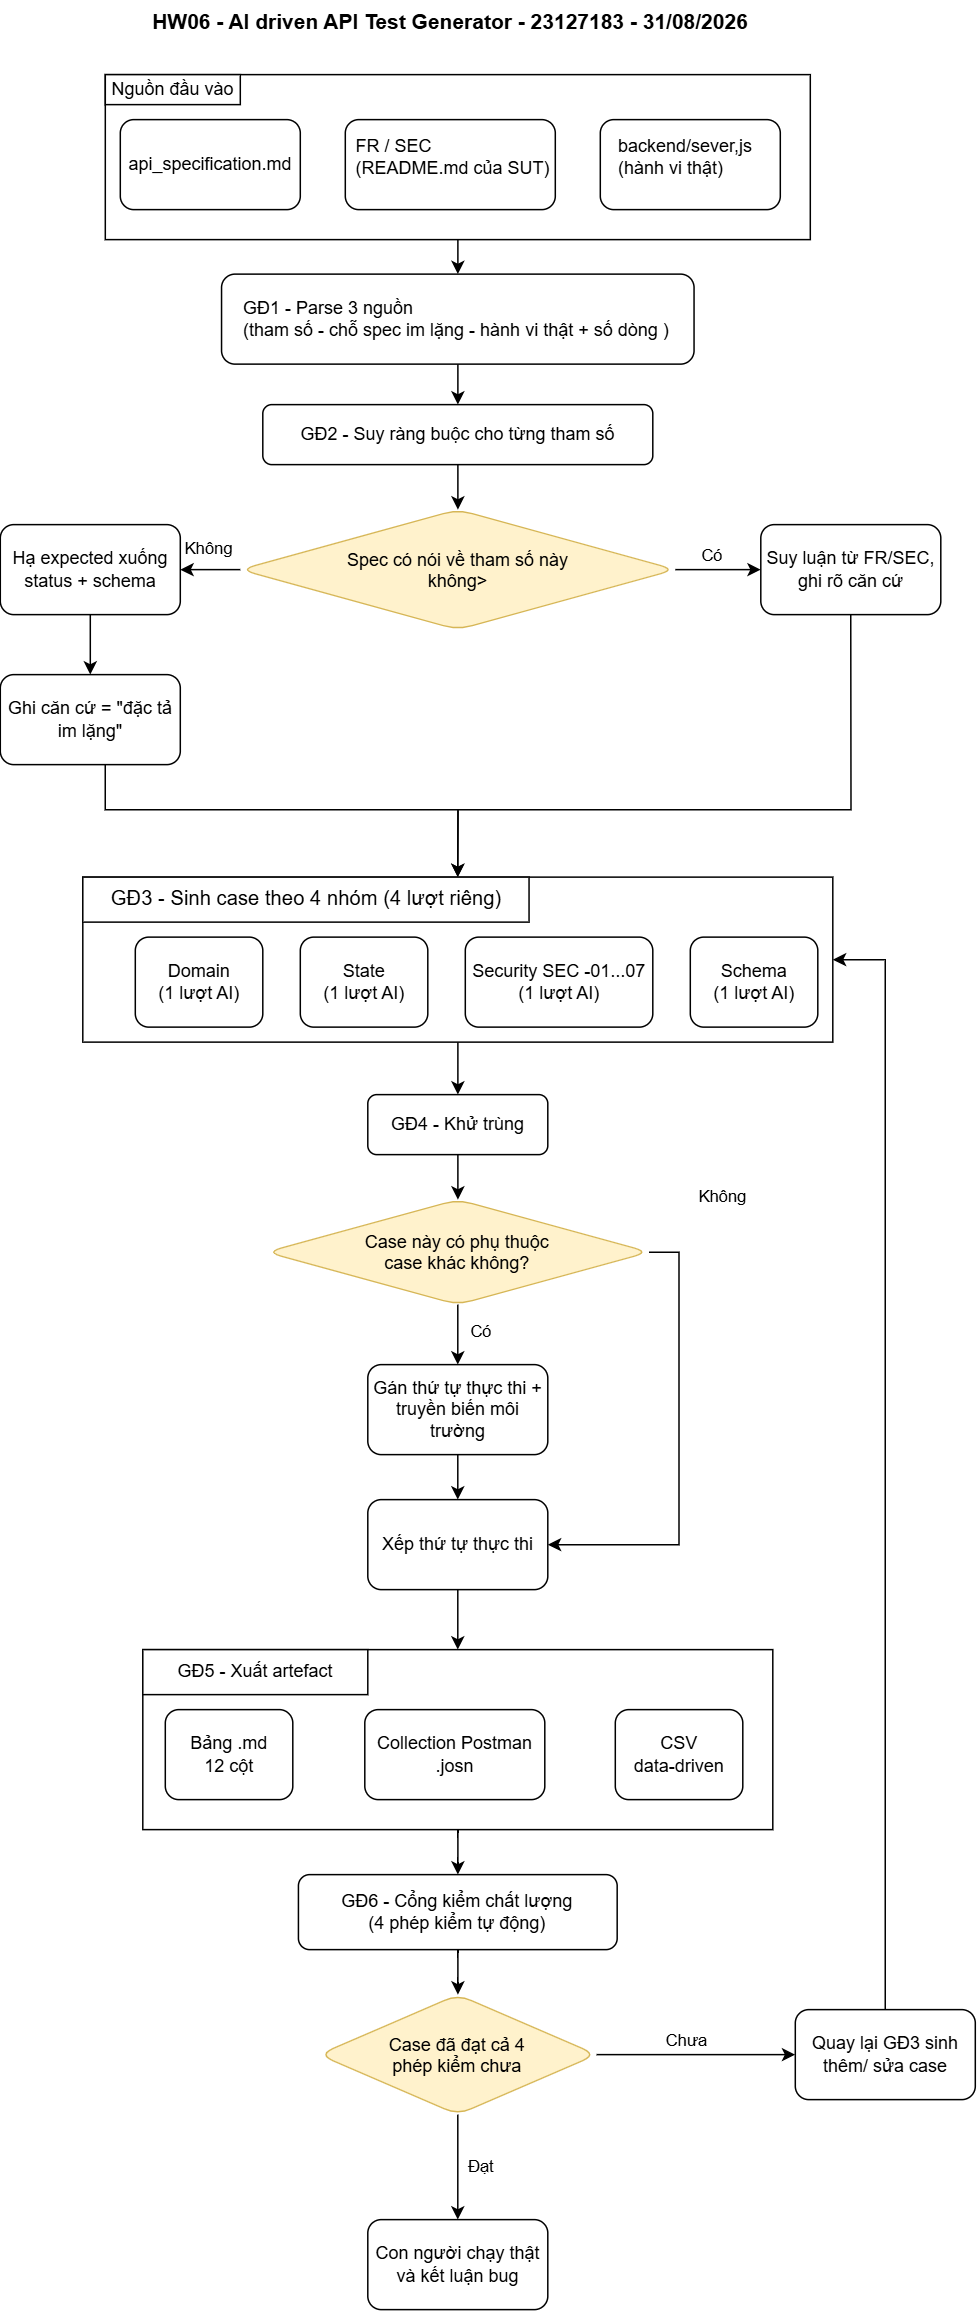

The diagram above was exported from draw.io. Its source (the exported page's mxGraphModel, read from the mxfile embedded in the PNG):
<mxGraphModel dx="1498" dy="662" grid="1" gridSize="10" guides="1" tooltips="1" connect="1" arrows="1" fold="1" page="1" pageScale="1" pageWidth="827" pageHeight="1169" math="0" shadow="0">
  <root>
    <mxCell id="0" />
    <mxCell id="1" parent="0" />
    <mxCell id="ufAxcBTxczBDxX1XLyzN-2" parent="1" style="text;html=1;whiteSpace=wrap;strokeColor=none;fillColor=none;align=center;verticalAlign=middle;rounded=0;" value="&lt;b&gt;&lt;font style=&quot;font-size: 14px;&quot;&gt;HW06 - AI driven API Test Generator - 23127183 - 31/08/2026&lt;/font&gt;&lt;/b&gt;" vertex="1">
      <mxGeometry height="30" width="400" x="300" y="30" as="geometry" />
    </mxCell>
    <mxCell id="ufAxcBTxczBDxX1XLyzN-16" edge="1" parent="1" source="ufAxcBTxczBDxX1XLyzN-3" style="edgeStyle=orthogonalEdgeStyle;rounded=0;orthogonalLoop=1;jettySize=auto;html=1;" target="ufAxcBTxczBDxX1XLyzN-15" value="">
      <mxGeometry relative="1" as="geometry" />
    </mxCell>
    <mxCell id="ufAxcBTxczBDxX1XLyzN-3" parent="1" style="rounded=0;whiteSpace=wrap;html=1;" value="" vertex="1">
      <mxGeometry height="110" width="470" x="270" y="80" as="geometry" />
    </mxCell>
    <mxCell id="ufAxcBTxczBDxX1XLyzN-4" parent="1" style="rounded=0;whiteSpace=wrap;html=1;" value="" vertex="1">
      <mxGeometry height="20" width="90" x="270" y="80" as="geometry" />
    </mxCell>
    <mxCell id="ufAxcBTxczBDxX1XLyzN-5" parent="1" style="text;html=1;whiteSpace=wrap;strokeColor=none;fillColor=none;align=center;verticalAlign=middle;rounded=0;" value="Nguồn đầu vào" vertex="1">
      <mxGeometry height="30" width="90" x="270" y="75" as="geometry" />
    </mxCell>
    <mxCell id="ufAxcBTxczBDxX1XLyzN-6" parent="1" style="rounded=1;whiteSpace=wrap;html=1;" value="" vertex="1">
      <mxGeometry height="60" width="120" x="280" y="110" as="geometry" />
    </mxCell>
    <mxCell id="ufAxcBTxczBDxX1XLyzN-8" parent="1" style="rounded=1;whiteSpace=wrap;html=1;" value="" vertex="1">
      <mxGeometry height="60" width="140" x="430" y="110" as="geometry" />
    </mxCell>
    <mxCell id="ufAxcBTxczBDxX1XLyzN-9" parent="1" style="rounded=1;whiteSpace=wrap;html=1;" value="" vertex="1">
      <mxGeometry height="60" width="120" x="600" y="110" as="geometry" />
    </mxCell>
    <mxCell id="ufAxcBTxczBDxX1XLyzN-11" parent="1" style="text;html=1;whiteSpace=wrap;strokeColor=none;fillColor=none;align=center;verticalAlign=middle;rounded=0;" value="api_specification.md" vertex="1">
      <mxGeometry height="30" width="60" x="310" y="125" as="geometry" />
    </mxCell>
    <mxCell id="ufAxcBTxczBDxX1XLyzN-12" parent="1" style="text;html=1;whiteSpace=wrap;strokeColor=none;fillColor=none;align=left;verticalAlign=middle;rounded=0;" value="FR / SEC&lt;br&gt;(README.md của SUT)" vertex="1">
      <mxGeometry height="60" width="140" x="435" y="105" as="geometry" />
    </mxCell>
    <mxCell id="ufAxcBTxczBDxX1XLyzN-14" parent="1" style="text;html=1;whiteSpace=wrap;strokeColor=none;fillColor=none;align=left;verticalAlign=middle;rounded=0;" value="backend/sever,js&lt;div&gt;(hành vi thật)&lt;/div&gt;" vertex="1">
      <mxGeometry height="60" width="140" x="610" y="105" as="geometry" />
    </mxCell>
    <mxCell id="ufAxcBTxczBDxX1XLyzN-19" edge="1" parent="1" source="ufAxcBTxczBDxX1XLyzN-15" style="edgeStyle=orthogonalEdgeStyle;rounded=0;orthogonalLoop=1;jettySize=auto;html=1;" target="ufAxcBTxczBDxX1XLyzN-18" value="">
      <mxGeometry relative="1" as="geometry" />
    </mxCell>
    <mxCell id="ufAxcBTxczBDxX1XLyzN-15" parent="1" style="rounded=1;whiteSpace=wrap;html=1;" value="" vertex="1">
      <mxGeometry height="60" width="315" x="347.5" y="213" as="geometry" />
    </mxCell>
    <mxCell id="ufAxcBTxczBDxX1XLyzN-17" parent="1" style="text;html=1;whiteSpace=wrap;strokeColor=none;fillColor=none;align=left;verticalAlign=middle;rounded=0;" value="GĐ1 - Parse 3 nguồn&lt;div&gt;(tham số - chỗ spec im lặng - hành vi thật + số dòng )&lt;/div&gt;" vertex="1">
      <mxGeometry height="30" width="290" x="360" y="228" as="geometry" />
    </mxCell>
    <mxCell id="ufAxcBTxczBDxX1XLyzN-22" edge="1" parent="1" source="ufAxcBTxczBDxX1XLyzN-18" style="edgeStyle=orthogonalEdgeStyle;rounded=0;orthogonalLoop=1;jettySize=auto;html=1;" target="ufAxcBTxczBDxX1XLyzN-21" value="">
      <mxGeometry relative="1" as="geometry" />
    </mxCell>
    <mxCell id="ufAxcBTxczBDxX1XLyzN-18" parent="1" style="whiteSpace=wrap;html=1;rounded=1;" value="GĐ2 - Suy ràng buộc cho từng tham số" vertex="1">
      <mxGeometry height="40" width="260" x="375" y="300" as="geometry" />
    </mxCell>
    <mxCell id="ufAxcBTxczBDxX1XLyzN-24" edge="1" parent="1" source="ufAxcBTxczBDxX1XLyzN-21" style="edgeStyle=orthogonalEdgeStyle;rounded=0;orthogonalLoop=1;jettySize=auto;html=1;" target="ufAxcBTxczBDxX1XLyzN-23" value="">
      <mxGeometry relative="1" as="geometry" />
    </mxCell>
    <mxCell id="ufAxcBTxczBDxX1XLyzN-29" connectable="0" parent="ufAxcBTxczBDxX1XLyzN-24" style="edgeLabel;html=1;align=center;verticalAlign=middle;resizable=0;points=[];" value="Có" vertex="1">
      <mxGeometry relative="1" x="-0.2641" as="geometry">
        <mxPoint x="3" y="-10" as="offset" />
      </mxGeometry>
    </mxCell>
    <mxCell id="ufAxcBTxczBDxX1XLyzN-26" edge="1" parent="1" source="ufAxcBTxczBDxX1XLyzN-21" style="edgeStyle=orthogonalEdgeStyle;rounded=0;orthogonalLoop=1;jettySize=auto;html=1;" target="ufAxcBTxczBDxX1XLyzN-25" value="">
      <mxGeometry relative="1" as="geometry" />
    </mxCell>
    <mxCell id="ufAxcBTxczBDxX1XLyzN-27" connectable="0" parent="ufAxcBTxczBDxX1XLyzN-26" style="edgeLabel;html=1;align=center;verticalAlign=middle;resizable=0;points=[];" value="Không&amp;nbsp;" vertex="1">
      <mxGeometry relative="1" x="-0.0048" y="-2" as="geometry">
        <mxPoint y="-13" as="offset" />
      </mxGeometry>
    </mxCell>
    <mxCell id="ufAxcBTxczBDxX1XLyzN-21" parent="1" style="rhombus;whiteSpace=wrap;html=1;shapeInside=1;rounded=1;fillColor=#fff2cc;strokeColor=#d6b656;" value="Spec có nói về tham số này không&amp;gt;" vertex="1">
      <mxGeometry height="80" width="290" x="360" y="370" as="geometry" />
    </mxCell>
    <mxCell id="ufAxcBTxczBDxX1XLyzN-36" edge="1" parent="1" source="ufAxcBTxczBDxX1XLyzN-23" style="edgeStyle=orthogonalEdgeStyle;rounded=0;orthogonalLoop=1;jettySize=auto;html=1;exitX=0.5;exitY=1;exitDx=0;exitDy=0;entryX=0.5;entryY=0;entryDx=0;entryDy=0;" target="ufAxcBTxczBDxX1XLyzN-32">
      <mxGeometry relative="1" as="geometry">
        <Array as="points">
          <mxPoint x="767" y="570" />
          <mxPoint x="505" y="570" />
        </Array>
      </mxGeometry>
    </mxCell>
    <mxCell id="ufAxcBTxczBDxX1XLyzN-23" parent="1" style="whiteSpace=wrap;html=1;rounded=1;" value="Suy luận từ FR/SEC, ghi rõ căn cứ" vertex="1">
      <mxGeometry height="60" width="120" x="707" y="380" as="geometry" />
    </mxCell>
    <mxCell id="ufAxcBTxczBDxX1XLyzN-31" edge="1" parent="1" source="ufAxcBTxczBDxX1XLyzN-25" style="edgeStyle=orthogonalEdgeStyle;rounded=0;orthogonalLoop=1;jettySize=auto;html=1;" target="ufAxcBTxczBDxX1XLyzN-30" value="">
      <mxGeometry relative="1" as="geometry" />
    </mxCell>
    <mxCell id="ufAxcBTxczBDxX1XLyzN-25" parent="1" style="whiteSpace=wrap;html=1;rounded=1;" value="Hạ expected xuống status + schema" vertex="1">
      <mxGeometry height="60" width="120" x="200" y="380" as="geometry" />
    </mxCell>
    <mxCell id="ufAxcBTxczBDxX1XLyzN-35" edge="1" parent="1" source="ufAxcBTxczBDxX1XLyzN-30" style="edgeStyle=orthogonalEdgeStyle;rounded=0;orthogonalLoop=1;jettySize=auto;html=1;entryX=0.5;entryY=0;entryDx=0;entryDy=0;" target="ufAxcBTxczBDxX1XLyzN-32">
      <mxGeometry relative="1" as="geometry">
        <Array as="points">
          <mxPoint x="270" y="570" />
          <mxPoint x="505" y="570" />
        </Array>
      </mxGeometry>
    </mxCell>
    <mxCell id="ufAxcBTxczBDxX1XLyzN-30" parent="1" style="whiteSpace=wrap;html=1;rounded=1;" value="Ghi căn cứ = &quot;đặc tả im lặng&quot;" vertex="1">
      <mxGeometry height="60" width="120" x="200" y="480" as="geometry" />
    </mxCell>
    <mxCell id="ufAxcBTxczBDxX1XLyzN-43" edge="1" parent="1" source="ufAxcBTxczBDxX1XLyzN-32" style="edgeStyle=orthogonalEdgeStyle;rounded=0;orthogonalLoop=1;jettySize=auto;html=1;" target="ufAxcBTxczBDxX1XLyzN-42" value="">
      <mxGeometry relative="1" as="geometry" />
    </mxCell>
    <mxCell id="ufAxcBTxczBDxX1XLyzN-32" parent="1" style="rounded=0;whiteSpace=wrap;html=1;" value="" vertex="1">
      <mxGeometry height="110" width="500" x="255" y="615" as="geometry" />
    </mxCell>
    <mxCell id="ufAxcBTxczBDxX1XLyzN-33" parent="1" style="rounded=0;whiteSpace=wrap;html=1;" value="&lt;font style=&quot;font-size: 13.5px;&quot;&gt;GĐ3 - Sinh case theo 4 nhóm (4 lượt riêng)&lt;/font&gt;" vertex="1">
      <mxGeometry height="30" width="297.5" x="255" y="615" as="geometry" />
    </mxCell>
    <mxCell id="ufAxcBTxczBDxX1XLyzN-38" parent="1" style="rounded=1;whiteSpace=wrap;html=1;" value="Domain&lt;div&gt;(1 lượt AI)&lt;/div&gt;" vertex="1">
      <mxGeometry height="60" width="85" x="290" y="655" as="geometry" />
    </mxCell>
    <mxCell id="ufAxcBTxczBDxX1XLyzN-39" parent="1" style="rounded=1;whiteSpace=wrap;html=1;" value="State&lt;div&gt;(1 lượt AI)&lt;/div&gt;" vertex="1">
      <mxGeometry height="60" width="85" x="400" y="655" as="geometry" />
    </mxCell>
    <mxCell id="ufAxcBTxczBDxX1XLyzN-40" parent="1" style="rounded=1;whiteSpace=wrap;html=1;" value="&lt;div&gt;Security SEC -01...07&lt;/div&gt;&lt;div&gt;(1 lượt AI)&lt;/div&gt;" vertex="1">
      <mxGeometry height="60" width="125" x="510" y="655" as="geometry" />
    </mxCell>
    <mxCell id="ufAxcBTxczBDxX1XLyzN-41" parent="1" style="rounded=1;whiteSpace=wrap;html=1;" value="Schema&lt;div&gt;(1 lượt AI)&lt;/div&gt;" vertex="1">
      <mxGeometry height="60" width="85" x="660" y="655" as="geometry" />
    </mxCell>
    <mxCell id="ufAxcBTxczBDxX1XLyzN-46" edge="1" parent="1" source="ufAxcBTxczBDxX1XLyzN-42" style="edgeStyle=orthogonalEdgeStyle;rounded=0;orthogonalLoop=1;jettySize=auto;html=1;" target="ufAxcBTxczBDxX1XLyzN-45" value="">
      <mxGeometry relative="1" as="geometry" />
    </mxCell>
    <mxCell id="ufAxcBTxczBDxX1XLyzN-42" parent="1" style="rounded=1;whiteSpace=wrap;html=1;" value="GĐ4 - Khử trùng" vertex="1">
      <mxGeometry height="40" width="120" x="445" y="760" as="geometry" />
    </mxCell>
    <mxCell id="ufAxcBTxczBDxX1XLyzN-48" edge="1" parent="1" source="ufAxcBTxczBDxX1XLyzN-45" style="edgeStyle=orthogonalEdgeStyle;rounded=0;orthogonalLoop=1;jettySize=auto;html=1;" target="ufAxcBTxczBDxX1XLyzN-47" value="">
      <mxGeometry relative="1" as="geometry" />
    </mxCell>
    <mxCell id="ufAxcBTxczBDxX1XLyzN-49" connectable="0" parent="ufAxcBTxczBDxX1XLyzN-48" style="edgeLabel;html=1;align=center;verticalAlign=middle;resizable=0;points=[];" value="Có" vertex="1">
      <mxGeometry relative="1" x="-0.144" y="-2" as="geometry">
        <mxPoint x="17" as="offset" />
      </mxGeometry>
    </mxCell>
    <mxCell id="ufAxcBTxczBDxX1XLyzN-55" edge="1" parent="1" source="ufAxcBTxczBDxX1XLyzN-45" style="edgeStyle=orthogonalEdgeStyle;rounded=0;orthogonalLoop=1;jettySize=auto;html=1;exitX=1;exitY=0.5;exitDx=0;exitDy=0;entryX=1;entryY=0.5;entryDx=0;entryDy=0;" target="ufAxcBTxczBDxX1XLyzN-52">
      <mxGeometry relative="1" as="geometry" />
    </mxCell>
    <mxCell id="ufAxcBTxczBDxX1XLyzN-56" connectable="0" parent="ufAxcBTxczBDxX1XLyzN-55" style="edgeLabel;html=1;align=center;verticalAlign=middle;resizable=0;points=[];" value="Không" vertex="1">
      <mxGeometry relative="1" x="-0.1592" y="3" as="geometry">
        <mxPoint x="25" y="-145" as="offset" />
      </mxGeometry>
    </mxCell>
    <mxCell id="ufAxcBTxczBDxX1XLyzN-45" parent="1" style="rhombus;whiteSpace=wrap;html=1;shapeInside=1;rounded=1;fillColor=#fff2cc;strokeColor=#d6b656;" value="Case này có phụ thuộc case khác không?" vertex="1">
      <mxGeometry height="70" width="255" x="377.5" y="830" as="geometry" />
    </mxCell>
    <mxCell id="NnIlkU7dOVOeeVB9cDLp-1" edge="1" parent="1" source="ufAxcBTxczBDxX1XLyzN-47" style="edgeStyle=orthogonalEdgeStyle;rounded=0;orthogonalLoop=1;jettySize=auto;html=1;exitX=0.5;exitY=1;exitDx=0;exitDy=0;entryX=0.5;entryY=0;entryDx=0;entryDy=0;" target="ufAxcBTxczBDxX1XLyzN-52">
      <mxGeometry relative="1" as="geometry" />
    </mxCell>
    <mxCell id="ufAxcBTxczBDxX1XLyzN-47" parent="1" style="whiteSpace=wrap;html=1;rounded=1;" value="Gán thứ tự thực thi + truyền biến môi trường" vertex="1">
      <mxGeometry height="60" width="120" x="445" y="940" as="geometry" />
    </mxCell>
    <mxCell id="NnIlkU7dOVOeeVB9cDLp-4" edge="1" parent="1" source="ufAxcBTxczBDxX1XLyzN-52" style="edgeStyle=orthogonalEdgeStyle;rounded=0;orthogonalLoop=1;jettySize=auto;html=1;exitX=0.5;exitY=1;exitDx=0;exitDy=0;entryX=0.5;entryY=0;entryDx=0;entryDy=0;" target="ufAxcBTxczBDxX1XLyzN-57">
      <mxGeometry relative="1" as="geometry" />
    </mxCell>
    <mxCell id="ufAxcBTxczBDxX1XLyzN-52" parent="1" style="whiteSpace=wrap;html=1;rounded=1;" value="Xếp thứ tự thực thi" vertex="1">
      <mxGeometry height="60" width="120" x="445" y="1030" as="geometry" />
    </mxCell>
    <mxCell id="rjMNbbnDL3NDKEKioNot-5" edge="1" parent="1" source="ufAxcBTxczBDxX1XLyzN-57" style="edgeStyle=orthogonalEdgeStyle;rounded=0;orthogonalLoop=1;jettySize=auto;html=1;" target="rjMNbbnDL3NDKEKioNot-4" value="">
      <mxGeometry relative="1" as="geometry" />
    </mxCell>
    <mxCell id="ufAxcBTxczBDxX1XLyzN-57" parent="1" style="rounded=0;whiteSpace=wrap;html=1;" value="" vertex="1">
      <mxGeometry height="120" width="420" x="295" y="1130" as="geometry" />
    </mxCell>
    <mxCell id="ufAxcBTxczBDxX1XLyzN-59" parent="1" style="rounded=0;whiteSpace=wrap;html=1;" value="GĐ5 - Xuất artefact" vertex="1">
      <mxGeometry height="30" width="150" x="295" y="1130" as="geometry" />
    </mxCell>
    <mxCell id="rjMNbbnDL3NDKEKioNot-1" parent="1" style="rounded=1;whiteSpace=wrap;html=1;" value="Bảng .md&lt;div&gt;12 cột&lt;/div&gt;" vertex="1">
      <mxGeometry height="60" width="85" x="310" y="1170" as="geometry" />
    </mxCell>
    <mxCell id="rjMNbbnDL3NDKEKioNot-2" parent="1" style="rounded=1;whiteSpace=wrap;html=1;" value="Collection Postman .josn" vertex="1">
      <mxGeometry height="60" width="120" x="443" y="1170" as="geometry" />
    </mxCell>
    <mxCell id="rjMNbbnDL3NDKEKioNot-3" parent="1" style="rounded=1;whiteSpace=wrap;html=1;" value="CSV&lt;div&gt;data-driven&lt;/div&gt;" vertex="1">
      <mxGeometry height="60" width="85" x="610" y="1170" as="geometry" />
    </mxCell>
    <mxCell id="rjMNbbnDL3NDKEKioNot-7" edge="1" parent="1" source="rjMNbbnDL3NDKEKioNot-4" style="edgeStyle=orthogonalEdgeStyle;rounded=0;orthogonalLoop=1;jettySize=auto;html=1;" target="rjMNbbnDL3NDKEKioNot-6" value="">
      <mxGeometry relative="1" as="geometry" />
    </mxCell>
    <mxCell id="rjMNbbnDL3NDKEKioNot-4" parent="1" style="rounded=1;whiteSpace=wrap;html=1;" value="GĐ6 - Cổng kiểm chất lượng&lt;div&gt;(4 phép kiểm tự động)&lt;/div&gt;" vertex="1">
      <mxGeometry height="50" width="212.5" x="398.75" y="1280" as="geometry" />
    </mxCell>
    <mxCell id="rjMNbbnDL3NDKEKioNot-9" edge="1" parent="1" source="rjMNbbnDL3NDKEKioNot-6" style="edgeStyle=orthogonalEdgeStyle;rounded=0;orthogonalLoop=1;jettySize=auto;html=1;" target="rjMNbbnDL3NDKEKioNot-8" value="">
      <mxGeometry relative="1" as="geometry" />
    </mxCell>
    <mxCell id="rjMNbbnDL3NDKEKioNot-10" connectable="0" parent="rjMNbbnDL3NDKEKioNot-9" style="edgeLabel;html=1;align=center;verticalAlign=middle;resizable=0;points=[];" value="Chưa" vertex="1">
      <mxGeometry relative="1" x="-0.6071" y="-1" as="geometry">
        <mxPoint x="33" y="-11" as="offset" />
      </mxGeometry>
    </mxCell>
    <mxCell id="rjMNbbnDL3NDKEKioNot-12" edge="1" parent="1" source="rjMNbbnDL3NDKEKioNot-6" style="edgeStyle=orthogonalEdgeStyle;rounded=0;orthogonalLoop=1;jettySize=auto;html=1;" value="">
      <mxGeometry relative="1" as="geometry">
        <mxPoint x="505" y="1510" as="targetPoint" />
      </mxGeometry>
    </mxCell>
    <mxCell id="rjMNbbnDL3NDKEKioNot-15" connectable="0" parent="rjMNbbnDL3NDKEKioNot-12" style="edgeLabel;html=1;align=center;verticalAlign=middle;resizable=0;points=[];" value="Đạt" vertex="1">
      <mxGeometry relative="1" x="0.0469" y="-3" as="geometry">
        <mxPoint x="18" y="-2" as="offset" />
      </mxGeometry>
    </mxCell>
    <mxCell id="rjMNbbnDL3NDKEKioNot-6" parent="1" style="rhombus;whiteSpace=wrap;html=1;shapeInside=1;rounded=1;fillColor=#fff2cc;strokeColor=#d6b656;" value="Case đã đạt cả 4 phép kiểm chưa" vertex="1">
      <mxGeometry height="80" width="185" x="412.5" y="1360" as="geometry" />
    </mxCell>
    <mxCell id="rjMNbbnDL3NDKEKioNot-19" edge="1" parent="1" source="rjMNbbnDL3NDKEKioNot-8" style="edgeStyle=orthogonalEdgeStyle;rounded=0;orthogonalLoop=1;jettySize=auto;html=1;entryX=1;entryY=0.5;entryDx=0;entryDy=0;" target="ufAxcBTxczBDxX1XLyzN-32">
      <mxGeometry relative="1" as="geometry" />
    </mxCell>
    <mxCell id="rjMNbbnDL3NDKEKioNot-8" parent="1" style="whiteSpace=wrap;html=1;rounded=1;" value="Quay lại GĐ3 sinh thêm/ sửa case" vertex="1">
      <mxGeometry height="60" width="120" x="730" y="1370" as="geometry" />
    </mxCell>
    <mxCell id="rjMNbbnDL3NDKEKioNot-11" parent="1" style="whiteSpace=wrap;html=1;rounded=1;" value="Con người chạy thật và kết luận bug" vertex="1">
      <mxGeometry height="60" width="120" x="445" y="1510" as="geometry" />
    </mxCell>
  </root>
</mxGraphModel>